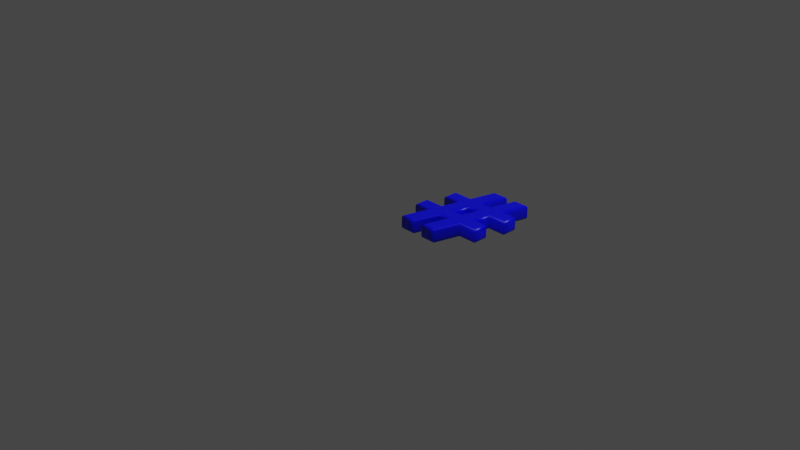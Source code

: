 # Source: 35.blend  (saved by Blender 2.83.19; exported with 4.5.12 LTS)
import bpy
from mathutils import Matrix  # noqa: F401  (used for matrix-valued properties, if any)

bpy.ops.wm.read_factory_settings(use_empty=True)
scene = bpy.context.scene
scene.name = 'Scene'

# ---- collections
col_collection = bpy.data.collections.new('Collection'); scene.collection.children.link(col_collection)

# ---- materials (node trees are filled in below, after node groups)
mat_material = bpy.data.materials.new('Material')
mat_material.alpha_threshold = 0.0
mat_material.use_transparent_shadow = False
mat_material.line_color = (0.0, 0.0, 0.0, 1.0)

# ---- material node trees
mat_material.use_nodes = True; mat_material.node_tree.nodes.clear()
_N = mat_material.node_tree.nodes; _L = mat_material.node_tree.links
n0 = _N.new('ShaderNodeOutputMaterial'); n0.name = 'Material Output'; n0.location = (300, 300)
n1 = _N.new('ShaderNodeBsdfPrincipled'); n1.name = 'Principled BSDF'; n1.location = (10, 300)
n1.distribution = 'GGX'
n1.subsurface_method = 'BURLEY'
n1.inputs[0].default_value = (0.0, 0.0, 1.0, 1.0)
n1.inputs[2].default_value = 0.4
n1.inputs[3].default_value = 1.45
n1.inputs[27].default_value = (0.0, 0.0, 0.0, 1.0)
n1.inputs[28].default_value = 1.0
_L.new(n1.outputs[0], n0.inputs[0])
n0.is_active_output = True

# ---- world
world_world = bpy.data.worlds.new('World'); scene.world = world_world
world_world.use_nodes = True; world_world.node_tree.nodes.clear()
_N = world_world.node_tree.nodes; _L = world_world.node_tree.links
n0 = _N.new('ShaderNodeOutputWorld'); n0.name = 'World Output'; n0.location = (300, 300)
n1 = _N.new('ShaderNodeBackground'); n1.name = 'Background'; n1.location = (10, 300)
n1.inputs[0].default_value = (0.05088, 0.05088, 0.05088, 1.0)
_L.new(n1.outputs[0], n0.inputs[0])
n0.is_active_output = True
world_world.color = (0.05088, 0.05088, 0.05088)
world_world.use_sun_shadow = False
world_world.sun_shadow_jitter_overblur = 0.0

# ---- cameras
cam_camera = bpy.data.cameras.new('Camera')
cam_camera.clip_end = 100.0
cam_camera.ortho_scale = 7.314

# ---- lights
light_light = bpy.data.lights.new('Light', 'POINT')
light_light.transmission_factor = 0.0
light_light.energy = 1000.0
light_light.shadow_soft_size = 0.1
light_light.shadow_maximum_resolution = 0.006
light_light.use_absolute_resolution = True

# ---- meshes
me_35 = bpy.data.meshes.new('35')
me_35.from_pydata([(0.3648, 1.023, 0.08), (0.4762, 1.023, 0.08), (0.4038, 0.7344, 0.08), (0.5743, 0.7344, 0.08), (0.6474, 1.023, 0.08), (0.7588, 1.023, 0.08), (0.6857, 0.7344, 0.08), (0.8556, 0.7344, 0.08), (0.8556, 0.6272, 0.08), (0.6599, 0.6272, 0.08), (0.6015, 0.3947, 0.08), (0.7755, 0.3947, 0.08), (0.7755, 0.2882, 0.08), (0.5743, 0.2882, 0.08), (0.5019, 1.311e-09, 0.08), (0.3905, 1.311e-09, 0.08), (0.4636, 0.2882, 0.08), (0.2924, 0.2882, 0.08), (0.2193, 1.311e-09, 0.08), (0.1086, 1.311e-09, 0.08), (0.181, 0.2882, 0.08), (0.001392, 0.2882, 0.08), (0.001392, 0.3947, 0.08), (0.2081, 0.3947, 0.08), (0.2666, 0.6272, 0.08), (0.08145, 0.6272, 0.08), (0.08145, 0.7344, 0.08), (0.2924, 0.7344, 0.08), (0.4908, 0.3947, 0.08), (0.5486, 0.6272, 0.08), (0.378, 0.6272, 0.08), (0.3195, 0.3947, 0.08), (0.3648, 1.023, -0.08), (0.4762, 1.023, -0.08), (0.4038, 0.7344, -0.08), (0.5743, 0.7344, -0.08), (0.6474, 1.023, -0.08), (0.7588, 1.023, -0.08), (0.6857, 0.7344, -0.08), (0.8556, 0.7344, -0.08), (0.8556, 0.6272, -0.08), (0.6599, 0.6272, -0.08), (0.6015, 0.3947, -0.08), (0.7755, 0.3947, -0.08), (0.7755, 0.2882, -0.08), (0.5743, 0.2882, -0.08), (0.5019, -3.577e-10, -0.08), (0.3905, -3.577e-10, -0.08), (0.4636, 0.2882, -0.08), (0.2924, 0.2882, -0.08), (0.2193, -3.577e-10, -0.08), (0.1086, -3.577e-10, -0.08), (0.181, 0.2882, -0.08), (0.001392, 0.2882, -0.08), (0.001392, 0.3947, -0.08), (0.2081, 0.3947, -0.08), (0.2666, 0.6272, -0.08), (0.08145, 0.6272, -0.08), (0.08145, 0.7344, -0.08), (0.2924, 0.7344, -0.08), (0.4908, 0.3947, -0.08), (0.5486, 0.6272, -0.08), (0.378, 0.6272, -0.08), (0.3195, 0.3947, -0.08), (0.3648, 1.023, -0.08), (0.3558, 1.035, -0.07772), (0.3482, 1.045, -0.07121), (0.3431, 1.051, -0.06148), (0.3414, 1.053, -0.05), (0.3414, 1.053, 0.05), (0.3431, 1.051, 0.06148), (0.3482, 1.045, 0.07121), (0.3558, 1.035, 0.07772), (0.3648, 1.023, 0.08), (0.4762, 1.023, -0.08), (0.4909, 1.035, -0.07772), (0.5033, 1.045, -0.07121), (0.5117, 1.051, -0.06148), (0.5146, 1.053, -0.05), (0.5146, 1.053, 0.05), (0.5117, 1.051, 0.06148), (0.5033, 1.045, 0.07121), (0.4909, 1.035, 0.07772), (0.4762, 1.023, 0.08), (0.4038, 0.7344, -0.08), (0.4185, 0.7459, -0.07772), (0.4309, 0.7556, -0.07121), (0.4393, 0.7621, -0.06148), (0.4422, 0.7644, -0.05), (0.4422, 0.7644, 0.05), (0.4393, 0.7621, 0.06148), (0.4309, 0.7556, 0.07121), (0.4185, 0.7459, 0.07772), (0.4038, 0.7344, 0.08), (0.5743, 0.7344, -0.08), (0.5654, 0.7459, -0.07772), (0.5578, 0.7556, -0.07121), (0.5527, 0.7621, -0.06148), (0.551, 0.7644, -0.05), (0.551, 0.7644, 0.05), (0.5527, 0.7621, 0.06148), (0.5578, 0.7556, 0.07121), (0.5654, 0.7459, 0.07772), (0.5743, 0.7344, 0.08), (0.6474, 1.023, -0.08), (0.6385, 1.035, -0.07772), (0.6309, 1.045, -0.07121), (0.6258, 1.051, -0.06148), (0.6241, 1.053, -0.05), (0.6241, 1.053, 0.05), (0.6258, 1.051, 0.06148), (0.6309, 1.045, 0.07121), (0.6385, 1.035, 0.07772), (0.6474, 1.023, 0.08), (0.7588, 1.023, -0.08), (0.7735, 1.035, -0.07772), (0.786, 1.045, -0.07121), (0.7944, 1.051, -0.06148), (0.7973, 1.053, -0.05), (0.7973, 1.053, 0.05), (0.7944, 1.051, 0.06148), (0.786, 1.045, 0.07121), (0.7735, 1.035, 0.07772), (0.7588, 1.023, 0.08), (0.6857, 0.7344, -0.08), (0.7004, 0.7459, -0.07772), (0.7129, 0.7556, -0.07121), (0.7213, 0.7621, -0.06148), (0.7242, 0.7644, -0.05), (0.7242, 0.7644, 0.05), (0.7213, 0.7621, 0.06148), (0.7129, 0.7556, 0.07121), (0.7004, 0.7459, 0.07772), (0.6857, 0.7344, 0.08), (0.8556, 0.7344, -0.08), (0.867, 0.7459, -0.07772), (0.8768, 0.7556, -0.07121), (0.8833, 0.7621, -0.06148), (0.8856, 0.7644, -0.05), (0.8856, 0.7644, 0.05), (0.8833, 0.7621, 0.06148), (0.8768, 0.7556, 0.07121), (0.867, 0.7459, 0.07772), (0.8556, 0.7344, 0.08), (0.8556, 0.6272, -0.08), (0.867, 0.6157, -0.07772), (0.8768, 0.606, -0.07121), (0.8833, 0.5995, -0.06148), (0.8856, 0.5972, -0.05), (0.8856, 0.5972, 0.05), (0.8833, 0.5995, 0.06148), (0.8768, 0.606, 0.07121), (0.867, 0.6157, 0.07772), (0.8556, 0.6272, 0.08), (0.6599, 0.6272, -0.08), (0.6689, 0.6157, -0.07772), (0.6765, 0.606, -0.07121), (0.6815, 0.5995, -0.06148), (0.6833, 0.5972, -0.05), (0.6833, 0.5972, 0.05), (0.6815, 0.5995, 0.06148), (0.6765, 0.606, 0.07121), (0.6689, 0.6157, 0.07772), (0.6599, 0.6272, 0.08), (0.6015, 0.3947, -0.08), (0.6162, 0.4062, -0.07772), (0.6287, 0.4159, -0.07121), (0.637, 0.4224, -0.06148), (0.6399, 0.4247, -0.05), (0.6399, 0.4247, 0.05), (0.637, 0.4224, 0.06148), (0.6287, 0.4159, 0.07121), (0.6162, 0.4062, 0.07772), (0.6015, 0.3947, 0.08), (0.7755, 0.3947, -0.08), (0.787, 0.4062, -0.07772), (0.7967, 0.4159, -0.07121), (0.8032, 0.4224, -0.06148), (0.8055, 0.4247, -0.05), (0.8055, 0.4247, 0.05), (0.8032, 0.4224, 0.06148), (0.7967, 0.4159, 0.07121), (0.787, 0.4062, 0.07772), (0.7755, 0.3947, 0.08), (0.7755, 0.2882, -0.08), (0.787, 0.2767, -0.07772), (0.7967, 0.267, -0.07121), (0.8032, 0.2605, -0.06148), (0.8055, 0.2582, -0.05), (0.8055, 0.2582, 0.05), (0.8032, 0.2605, 0.06148), (0.7967, 0.267, 0.07121), (0.787, 0.2767, 0.07772), (0.7755, 0.2882, 0.08), (0.5743, 0.2882, -0.08), (0.5833, 0.2767, -0.07772), (0.5909, 0.267, -0.07121), (0.5959, 0.2605, -0.06148), (0.5977, 0.2582, -0.05), (0.5977, 0.2582, 0.05), (0.5959, 0.2605, 0.06148), (0.5909, 0.267, 0.07121), (0.5833, 0.2767, 0.07772), (0.5743, 0.2882, 0.08), (0.5019, -3.577e-10, -0.08), (0.5109, -0.01148, -0.07772), (0.5185, -0.02121, -0.07121), (0.5235, -0.02772, -0.06148), (0.5253, -0.03, -0.05), (0.5253, -0.03, 0.05), (0.5235, -0.02772, 0.06148), (0.5185, -0.02121, 0.07121), (0.5109, -0.01148, 0.07772), (0.5019, 1.311e-09, 0.08), (0.3905, -3.577e-10, -0.08), (0.3758, -0.01148, -0.07772), (0.3633, -0.02121, -0.07121), (0.3549, -0.02772, -0.06148), (0.352, -0.03, -0.05), (0.352, -0.03, 0.05), (0.3549, -0.02772, 0.06148), (0.3633, -0.02121, 0.07121), (0.3758, -0.01148, 0.07772), (0.3905, 1.311e-09, 0.08), (0.4636, 0.2882, -0.08), (0.4489, 0.2767, -0.07772), (0.4364, 0.267, -0.07121), (0.428, 0.2605, -0.06148), (0.4251, 0.2582, -0.05), (0.4251, 0.2582, 0.05), (0.428, 0.2605, 0.06148), (0.4364, 0.267, 0.07121), (0.4489, 0.2767, 0.07772), (0.4636, 0.2882, 0.08), (0.2924, 0.2882, -0.08), (0.3013, 0.2767, -0.07772), (0.3089, 0.267, -0.07121), (0.3139, 0.2605, -0.06148), (0.3157, 0.2582, -0.05), (0.3157, 0.2582, 0.05), (0.3139, 0.2605, 0.06148), (0.3089, 0.267, 0.07121), (0.3013, 0.2767, 0.07772), (0.2924, 0.2882, 0.08), (0.2193, -3.577e-10, -0.08), (0.2282, -0.01148, -0.07772), (0.2358, -0.02121, -0.07121), (0.2408, -0.02772, -0.06148), (0.2426, -0.03, -0.05), (0.2426, -0.03, 0.05), (0.2408, -0.02772, 0.06148), (0.2358, -0.02121, 0.07121), (0.2282, -0.01148, 0.07772), (0.2193, 1.311e-09, 0.08), (0.1086, -3.577e-10, -0.08), (0.09388, -0.01148, -0.07772), (0.0814, -0.02121, -0.07121), (0.07306, -0.02772, -0.06148), (0.07013, -0.03, -0.05), (0.07013, -0.03, 0.05), (0.07306, -0.02772, 0.06148), (0.0814, -0.02121, 0.07121), (0.09388, -0.01148, 0.07772), (0.1086, 1.311e-09, 0.08), (0.181, 0.2882, -0.08), (0.1663, 0.2767, -0.07772), (0.1538, 0.267, -0.07121), (0.1455, 0.2605, -0.06148), (0.1425, 0.2582, -0.05), (0.1425, 0.2582, 0.05), (0.1455, 0.2605, 0.06148), (0.1538, 0.267, 0.07121), (0.1663, 0.2767, 0.07772), (0.181, 0.2882, 0.08), (0.001392, 0.2882, -0.08), (-0.01009, 0.2767, -0.07772), (-0.01982, 0.267, -0.07121), (-0.02632, 0.2605, -0.06148), (-0.02861, 0.2582, -0.05), (-0.02861, 0.2582, 0.05), (-0.02632, 0.2605, 0.06148), (-0.01982, 0.267, 0.07121), (-0.01009, 0.2767, 0.07772), (0.001392, 0.2882, 0.08), (0.001392, 0.3947, -0.08), (-0.01009, 0.4062, -0.07772), (-0.01982, 0.4159, -0.07121), (-0.02632, 0.4224, -0.06148), (-0.02861, 0.4247, -0.05), (-0.02861, 0.4247, 0.05), (-0.02632, 0.4224, 0.06148), (-0.01982, 0.4159, 0.07121), (-0.01009, 0.4062, 0.07772), (0.001392, 0.3947, 0.08), (0.2081, 0.3947, -0.08), (0.1992, 0.4062, -0.07772), (0.1916, 0.4159, -0.07121), (0.1865, 0.4224, -0.06148), (0.1848, 0.4247, -0.05), (0.1848, 0.4247, 0.05), (0.1865, 0.4224, 0.06148), (0.1916, 0.4159, 0.07121), (0.1992, 0.4062, 0.07772), (0.2081, 0.3947, 0.08), (0.2666, 0.6272, -0.08), (0.2519, 0.6157, -0.07772), (0.2394, 0.606, -0.07121), (0.2311, 0.5995, -0.06148), (0.2281, 0.5972, -0.05), (0.2281, 0.5972, 0.05), (0.2311, 0.5995, 0.06148), (0.2394, 0.606, 0.07121), (0.2519, 0.6157, 0.07772), (0.2666, 0.6272, 0.08), (0.08145, 0.6272, -0.08), (0.06997, 0.6157, -0.07772), (0.06023, 0.606, -0.07121), (0.05373, 0.5995, -0.06148), (0.05145, 0.5972, -0.05), (0.05145, 0.5972, 0.05), (0.05373, 0.5995, 0.06148), (0.06023, 0.606, 0.07121), (0.06997, 0.6157, 0.07772), (0.08145, 0.6272, 0.08), (0.08145, 0.7344, -0.08), (0.06997, 0.7459, -0.07772), (0.06023, 0.7556, -0.07121), (0.05373, 0.7621, -0.06148), (0.05145, 0.7644, -0.05), (0.05145, 0.7644, 0.05), (0.05373, 0.7621, 0.06148), (0.06023, 0.7556, 0.07121), (0.06997, 0.7459, 0.07772), (0.08145, 0.7344, 0.08), (0.2924, 0.7344, -0.08), (0.2834, 0.7459, -0.07772), (0.2758, 0.7556, -0.07121), (0.2707, 0.7621, -0.06148), (0.269, 0.7644, -0.05), (0.269, 0.7644, 0.05), (0.2707, 0.7621, 0.06148), (0.2758, 0.7556, 0.07121), (0.2834, 0.7459, 0.07772), (0.2924, 0.7344, 0.08), (0.4908, 0.3947, -0.08), (0.4818, 0.4062, -0.07772), (0.4742, 0.4159, -0.07121), (0.4691, 0.4224, -0.06148), (0.4673, 0.4247, -0.05), (0.4673, 0.4247, 0.05), (0.4691, 0.4224, 0.06148), (0.4742, 0.4159, 0.07121), (0.4818, 0.4062, 0.07772), (0.4908, 0.3947, 0.08), (0.5486, 0.6272, -0.08), (0.5339, 0.6157, -0.07772), (0.5214, 0.606, -0.07121), (0.5131, 0.5995, -0.06148), (0.5102, 0.5972, -0.05), (0.5102, 0.5972, 0.05), (0.5131, 0.5995, 0.06148), (0.5214, 0.606, 0.07121), (0.5339, 0.6157, 0.07772), (0.5486, 0.6272, 0.08), (0.378, 0.6272, -0.08), (0.387, 0.6157, -0.07772), (0.3945, 0.606, -0.07121), (0.3996, 0.5995, -0.06148), (0.4014, 0.5972, -0.05), (0.4014, 0.5972, 0.05), (0.3996, 0.5995, 0.06148), (0.3945, 0.606, 0.07121), (0.387, 0.6157, 0.07772), (0.378, 0.6272, 0.08), (0.3195, 0.3947, -0.08), (0.3343, 0.4062, -0.07772), (0.3467, 0.4159, -0.07121), (0.3551, 0.4224, -0.06148), (0.358, 0.4247, -0.05), (0.358, 0.4247, 0.05), (0.3551, 0.4224, 0.06148), (0.3467, 0.4159, 0.07121), (0.3343, 0.4062, 0.07772), (0.3195, 0.3947, 0.08)], [], [(27, 1, 0), (27, 2, 1), (3, 5, 4), (3, 6, 5), (25, 27, 26), (25, 2, 27), (25, 3, 2), (25, 6, 3), (25, 7, 6), (25, 8, 7), (24, 8, 25), (23, 30, 24), (30, 8, 24), (23, 31, 30), (29, 8, 30), (28, 9, 29), (9, 8, 29), (28, 10, 9), (21, 23, 22), (21, 31, 23), (21, 28, 31), (21, 10, 28), (21, 11, 10), (21, 12, 11), (20, 12, 21), (19, 17, 20), (17, 12, 20), (19, 18, 17), (16, 12, 17), (15, 13, 16), (13, 12, 16), (15, 14, 13), (33, 59, 32), (34, 59, 33), (37, 35, 36), (38, 35, 37), (59, 57, 58), (34, 57, 59), (35, 57, 34), (38, 57, 35), (39, 57, 38), (40, 57, 39), (40, 56, 57), (62, 55, 56), (40, 62, 56), (63, 55, 62), (40, 61, 62), (41, 60, 61), (40, 41, 61), (42, 60, 41), (55, 53, 54), (63, 53, 55), (60, 53, 63), (42, 53, 60), (43, 53, 42), (44, 53, 43), (44, 52, 53), (49, 51, 52), (44, 49, 52), (50, 51, 49), (44, 48, 49), (45, 47, 48), (44, 45, 48), (46, 47, 45), (65, 75, 74, 64), (66, 76, 75, 65), (67, 77, 76, 66), (68, 78, 77, 67), (69, 79, 78, 68), (70, 80, 79, 69), (71, 81, 80, 70), (72, 82, 81, 71), (73, 83, 82, 72), (75, 85, 84, 74), (76, 86, 85, 75), (77, 87, 86, 76), (78, 88, 87, 77), (79, 89, 88, 78), (80, 90, 89, 79), (81, 91, 90, 80), (82, 92, 91, 81), (83, 93, 92, 82), (85, 95, 94, 84), (86, 96, 95, 85), (87, 97, 96, 86), (88, 98, 97, 87), (89, 99, 98, 88), (90, 100, 99, 89), (91, 101, 100, 90), (92, 102, 101, 91), (93, 103, 102, 92), (95, 105, 104, 94), (96, 106, 105, 95), (97, 107, 106, 96), (98, 108, 107, 97), (99, 109, 108, 98), (100, 110, 109, 99), (101, 111, 110, 100), (102, 112, 111, 101), (103, 113, 112, 102), (105, 115, 114, 104), (106, 116, 115, 105), (107, 117, 116, 106), (108, 118, 117, 107), (109, 119, 118, 108), (110, 120, 119, 109), (111, 121, 120, 110), (112, 122, 121, 111), (113, 123, 122, 112), (115, 125, 124, 114), (116, 126, 125, 115), (117, 127, 126, 116), (118, 128, 127, 117), (119, 129, 128, 118), (120, 130, 129, 119), (121, 131, 130, 120), (122, 132, 131, 121), (123, 133, 132, 122), (125, 135, 134, 124), (126, 136, 135, 125), (127, 137, 136, 126), (128, 138, 137, 127), (129, 139, 138, 128), (130, 140, 139, 129), (131, 141, 140, 130), (132, 142, 141, 131), (133, 143, 142, 132), (135, 145, 144, 134), (136, 146, 145, 135), (137, 147, 146, 136), (138, 148, 147, 137), (139, 149, 148, 138), (140, 150, 149, 139), (141, 151, 150, 140), (142, 152, 151, 141), (143, 153, 152, 142), (145, 155, 154, 144), (146, 156, 155, 145), (147, 157, 156, 146), (148, 158, 157, 147), (149, 159, 158, 148), (150, 160, 159, 149), (151, 161, 160, 150), (152, 162, 161, 151), (153, 163, 162, 152), (155, 165, 164, 154), (156, 166, 165, 155), (157, 167, 166, 156), (158, 168, 167, 157), (159, 169, 168, 158), (160, 170, 169, 159), (161, 171, 170, 160), (162, 172, 171, 161), (163, 173, 172, 162), (165, 175, 174, 164), (166, 176, 175, 165), (167, 177, 176, 166), (168, 178, 177, 167), (169, 179, 178, 168), (170, 180, 179, 169), (171, 181, 180, 170), (172, 182, 181, 171), (173, 183, 182, 172), (175, 185, 184, 174), (176, 186, 185, 175), (177, 187, 186, 176), (178, 188, 187, 177), (179, 189, 188, 178), (180, 190, 189, 179), (181, 191, 190, 180), (182, 192, 191, 181), (183, 193, 192, 182), (185, 195, 194, 184), (186, 196, 195, 185), (187, 197, 196, 186), (188, 198, 197, 187), (189, 199, 198, 188), (190, 200, 199, 189), (191, 201, 200, 190), (192, 202, 201, 191), (193, 203, 202, 192), (195, 205, 204, 194), (196, 206, 205, 195), (197, 207, 206, 196), (198, 208, 207, 197), (199, 209, 208, 198), (200, 210, 209, 199), (201, 211, 210, 200), (202, 212, 211, 201), (203, 213, 212, 202), (205, 215, 214, 204), (206, 216, 215, 205), (207, 217, 216, 206), (208, 218, 217, 207), (209, 219, 218, 208), (210, 220, 219, 209), (211, 221, 220, 210), (212, 222, 221, 211), (213, 223, 222, 212), (215, 225, 224, 214), (216, 226, 225, 215), (217, 227, 226, 216), (218, 228, 227, 217), (219, 229, 228, 218), (220, 230, 229, 219), (221, 231, 230, 220), (222, 232, 231, 221), (223, 233, 232, 222), (225, 235, 234, 224), (226, 236, 235, 225), (227, 237, 236, 226), (228, 238, 237, 227), (229, 239, 238, 228), (230, 240, 239, 229), (231, 241, 240, 230), (232, 242, 241, 231), (233, 243, 242, 232), (235, 245, 244, 234), (236, 246, 245, 235), (237, 247, 246, 236), (238, 248, 247, 237), (239, 249, 248, 238), (240, 250, 249, 239), (241, 251, 250, 240), (242, 252, 251, 241), (243, 253, 252, 242), (245, 255, 254, 244), (246, 256, 255, 245), (247, 257, 256, 246), (248, 258, 257, 247), (249, 259, 258, 248), (250, 260, 259, 249), (251, 261, 260, 250), (252, 262, 261, 251), (253, 263, 262, 252), (255, 265, 264, 254), (256, 266, 265, 255), (257, 267, 266, 256), (258, 268, 267, 257), (259, 269, 268, 258), (260, 270, 269, 259), (261, 271, 270, 260), (262, 272, 271, 261), (263, 273, 272, 262), (265, 275, 274, 264), (266, 276, 275, 265), (267, 277, 276, 266), (268, 278, 277, 267), (269, 279, 278, 268), (270, 280, 279, 269), (271, 281, 280, 270), (272, 282, 281, 271), (273, 283, 282, 272), (275, 285, 284, 274), (276, 286, 285, 275), (277, 287, 286, 276), (278, 288, 287, 277), (279, 289, 288, 278), (280, 290, 289, 279), (281, 291, 290, 280), (282, 292, 291, 281), (283, 293, 292, 282), (285, 295, 294, 284), (286, 296, 295, 285), (287, 297, 296, 286), (288, 298, 297, 287), (289, 299, 298, 288), (290, 300, 299, 289), (291, 301, 300, 290), (292, 302, 301, 291), (293, 303, 302, 292), (295, 305, 304, 294), (296, 306, 305, 295), (297, 307, 306, 296), (298, 308, 307, 297), (299, 309, 308, 298), (300, 310, 309, 299), (301, 311, 310, 300), (302, 312, 311, 301), (303, 313, 312, 302), (305, 315, 314, 304), (306, 316, 315, 305), (307, 317, 316, 306), (308, 318, 317, 307), (309, 319, 318, 308), (310, 320, 319, 309), (311, 321, 320, 310), (312, 322, 321, 311), (313, 323, 322, 312), (315, 325, 324, 314), (316, 326, 325, 315), (317, 327, 326, 316), (318, 328, 327, 317), (319, 329, 328, 318), (320, 330, 329, 319), (321, 331, 330, 320), (322, 332, 331, 321), (323, 333, 332, 322), (325, 335, 334, 324), (326, 336, 335, 325), (327, 337, 336, 326), (328, 338, 337, 327), (329, 339, 338, 328), (330, 340, 339, 329), (331, 341, 340, 330), (332, 342, 341, 331), (333, 343, 342, 332), (335, 65, 64, 334), (336, 66, 65, 335), (337, 67, 66, 336), (338, 68, 67, 337), (339, 69, 68, 338), (340, 70, 69, 339), (341, 71, 70, 340), (342, 72, 71, 341), (343, 73, 72, 342), (345, 355, 354, 344), (346, 356, 355, 345), (347, 357, 356, 346), (348, 358, 357, 347), (349, 359, 358, 348), (350, 360, 359, 349), (351, 361, 360, 350), (352, 362, 361, 351), (353, 363, 362, 352), (355, 365, 364, 354), (356, 366, 365, 355), (357, 367, 366, 356), (358, 368, 367, 357), (359, 369, 368, 358), (360, 370, 369, 359), (361, 371, 370, 360), (362, 372, 371, 361), (363, 373, 372, 362), (365, 375, 374, 364), (366, 376, 375, 365), (367, 377, 376, 366), (368, 378, 377, 367), (369, 379, 378, 368), (370, 380, 379, 369), (371, 381, 380, 370), (372, 382, 381, 371), (373, 383, 382, 372), (375, 345, 344, 374), (376, 346, 345, 375), (377, 347, 346, 376), (378, 348, 347, 377), (379, 349, 348, 378), (380, 350, 349, 379), (381, 351, 350, 380), (382, 352, 351, 381), (383, 353, 352, 382)])
me_35.polygons.foreach_set('use_smooth', [0, 0, 0, 0, 0, 0, 0, 0, 0, 0, 0, 0, 0, 0, 0, 0, 0, 0, 0, 0, 0, 0, 0, 0, 0, 0, 0, 0, 0, 0, 0, 0, 0, 0, 0, 0, 0, 0, 0, 0, 0, 0, 0, 0, 0, 0, 0, 0, 0, 0, 0, 0, 0, 0, 0, 0, 0, 0, 0, 0, 0, 0, 0, 0, 1, 1, 1, 1, 1, 1, 1, 1, 1, 1, 1, 1, 1, 1, 1, 1, 1, 1, 1, 1, 1, 1, 1, 1, 1, 1, 1, 1, 1, 1, 1, 1, 1, 1, 1, 1, 1, 1, 1, 1, 1, 1, 1, 1, 1, 1, 1, 1, 1, 1, 1, 1, 1, 1, 1, 1, 1, 1, 1, 1, 1, 1, 1, 1, 1, 1, 1, 1, 1, 1, 1, 1, 1, 1, 1, 1, 1, 1, 1, 1, 1, 1, 1, 1, 1, 1, 1, 1, 1, 1, 1, 1, 1, 1, 1, 1, 1, 1, 1, 1, 1, 1, 1, 1, 1, 1, 1, 1, 1, 1, 1, 1, 1, 1, 1, 1, 1, 1, 1, 1, 1, 1, 1, 1, 1, 1, 1, 1, 1, 1, 1, 1, 1, 1, 1, 1, 1, 1, 1, 1, 1, 1, 1, 1, 1, 1, 1, 1, 1, 1, 1, 1, 1, 1, 1, 1, 1, 1, 1, 1, 1, 1, 1, 1, 1, 1, 1, 1, 1, 1, 1, 1, 1, 1, 1, 1, 1, 1, 1, 1, 1, 1, 1, 1, 1, 1, 1, 1, 1, 1, 1, 1, 1, 1, 1, 1, 1, 1, 1, 1, 1, 1, 1, 1, 1, 1, 1, 1, 1, 1, 1, 1, 1, 1, 1, 1, 1, 1, 1, 1, 1, 1, 1, 1, 1, 1, 1, 1, 1, 1, 1, 1, 1, 1, 1, 1, 1, 1, 1, 1, 1, 1, 1, 1, 1, 1, 1, 1, 1, 1, 1, 1, 1, 1, 1, 1, 1, 1, 1, 1, 1, 1, 1, 1, 1, 1, 1, 1, 1, 1, 1, 1, 1, 1, 1, 1, 1, 1, 1, 1, 1, 1, 1, 1, 1, 1, 1, 1])
_uv = me_35.uv_layers.new(name='UVMap')
_uv.uv.foreach_set('vector', [0.6412, 0.8932, 0.7542, 0.9848, 0.7093, 0.9998, 0.6412, 0.8932, 0.686, 0.8782, 0.7542, 0.9848, 0.7548, 0.8552, 0.8681, 0.9467, 0.8232, 0.9617, 0.7548, 0.8552, 0.7996, 0.8402, 0.8681, 0.9467, 0.5417, 0.8785, 0.6412, 0.8932, 0.5562, 0.9217, 0.5417, 0.8785, 0.686, 0.8782, 0.6412, 0.8932, 0.5417, 0.8785, 0.7548, 0.8552, 0.686, 0.8782, 0.5417, 0.8785, 0.7996, 0.8402, 0.7548, 0.8552, 0.5417, 0.8785, 0.8681, 0.8172, 0.7996, 0.8402, 0.5417, 0.8785, 0.8536, 0.774, 0.8681, 0.8172, 0.6967, 0.8235, 0.8536, 0.774, 0.5417, 0.8785, 0.6518, 0.7431, 0.744, 0.8075, 0.6967, 0.8235, 0.744, 0.8075, 0.8536, 0.774, 0.6967, 0.8235, 0.6518, 0.7431, 0.695, 0.7329, 0.744, 0.8075, 0.7971, 0.7903, 0.8536, 0.774, 0.744, 0.8075, 0.7555, 0.7181, 0.8272, 0.7811, 0.7971, 0.7903, 0.8272, 0.7811, 0.8536, 0.774, 0.7971, 0.7903, 0.7555, 0.7181, 0.7922, 0.7092, 0.8272, 0.7811, 0.5667, 0.722, 0.6518, 0.7431, 0.5759, 0.761, 0.5667, 0.722, 0.695, 0.7329, 0.6518, 0.7431, 0.5667, 0.722, 0.7555, 0.7181, 0.695, 0.7329, 0.5667, 0.722, 0.7922, 0.7092, 0.7555, 0.7181, 0.5667, 0.722, 0.855, 0.6943, 0.7922, 0.7092, 0.5667, 0.722, 0.8459, 0.6559, 0.855, 0.6943, 0.7057, 0.6865, 0.8459, 0.6559, 0.5667, 0.722, 0.6176, 0.5166, 0.7756, 0.67, 0.7057, 0.6865, 0.7756, 0.67, 0.8459, 0.6559, 0.7057, 0.6865, 0.6176, 0.5166, 0.687, 0.5002, 0.7756, 0.67, 0.8106, 0.6623, 0.8459, 0.6559, 0.7756, 0.67, 0.7898, 0.6188, 0.8282, 0.6588, 0.8106, 0.6623, 0.8282, 0.6588, 0.8459, 0.6559, 0.8106, 0.6623, 0.7898, 0.6188, 0.8075, 0.6153, 0.8282, 0.6588, 0.7542, 0.01519, 0.6412, 0.1068, 0.7093, 0.0001583, 0.686, 0.1218, 0.6412, 0.1068, 0.7542, 0.01519, 0.8681, 0.05332, 0.7548, 0.1448, 0.8232, 0.03829, 0.7996, 0.1598, 0.7548, 0.1448, 0.8681, 0.05332, 0.6412, 0.1068, 0.5417, 0.1215, 0.5562, 0.07832, 0.686, 0.1218, 0.5417, 0.1215, 0.6412, 0.1068, 0.7548, 0.1448, 0.5417, 0.1215, 0.686, 0.1218, 0.7996, 0.1598, 0.5417, 0.1215, 0.7548, 0.1448, 0.8681, 0.1828, 0.5417, 0.1215, 0.7996, 0.1598, 0.8536, 0.226, 0.5417, 0.1215, 0.8681, 0.1828, 0.8536, 0.226, 0.6967, 0.1765, 0.5417, 0.1215, 0.744, 0.1925, 0.6518, 0.2569, 0.6967, 0.1765, 0.8536, 0.226, 0.744, 0.1925, 0.6967, 0.1765, 0.695, 0.2671, 0.6518, 0.2569, 0.744, 0.1925, 0.8536, 0.226, 0.7971, 0.2097, 0.744, 0.1925, 0.8272, 0.2189, 0.7555, 0.2819, 0.7971, 0.2097, 0.8536, 0.226, 0.8272, 0.2189, 0.7971, 0.2097, 0.7922, 0.2908, 0.7555, 0.2819, 0.8272, 0.2189, 0.6518, 0.2569, 0.5667, 0.278, 0.5759, 0.239, 0.695, 0.2671, 0.5667, 0.278, 0.6518, 0.2569, 0.7555, 0.2819, 0.5667, 0.278, 0.695, 0.2671, 0.7922, 0.2908, 0.5667, 0.278, 0.7555, 0.2819, 0.855, 0.3057, 0.5667, 0.278, 0.7922, 0.2908, 0.8459, 0.3441, 0.5667, 0.278, 0.855, 0.3057, 0.8459, 0.3441, 0.7057, 0.3135, 0.5667, 0.278, 0.7756, 0.33, 0.6176, 0.4834, 0.7057, 0.3135, 0.8459, 0.3441, 0.7756, 0.33, 0.7057, 0.3135, 0.687, 0.4998, 0.6176, 0.4834, 0.7756, 0.33, 0.8459, 0.3441, 0.8106, 0.3377, 0.7756, 0.33, 0.8282, 0.3412, 0.7898, 0.3812, 0.8106, 0.3377, 0.8459, 0.3441, 0.8282, 0.3412, 0.8106, 0.3377, 0.8075, 0.3847, 0.7898, 0.3812, 0.8282, 0.3412, 0.06821, 0.1483, 0.07941, 0.1302, 0.08021, 0.133, 0.07063, 0.1485, 0.06589, 0.1481, 0.07859, 0.1277, 0.07941, 0.1302, 0.06821, 0.1483, 0.06358, 0.1479, 0.07774, 0.1253, 0.07859, 0.1277, 0.06589, 0.1481, 0.0611, 0.1475, 0.0769, 0.1228, 0.07774, 0.1253, 0.06358, 0.1479, 0.04719, 0.1386, 0.07342, 0.1189, 0.0769, 0.1228, 0.0611, 0.1475, 0.04497, 0.1369, 0.07187, 0.117, 0.07342, 0.1189, 0.04719, 0.1386, 0.04275, 0.1352, 0.07012, 0.1149, 0.07187, 0.117, 0.04497, 0.1369, 0.0404, 0.1332, 0.068, 0.1126, 0.07012, 0.1149, 0.04275, 0.1352, 0.0378, 0.1309, 0.06529, 0.1096, 0.068, 0.1126, 0.0404, 0.1332, 0.07941, 0.1302, 0.1866, 0.1696, 0.1875, 0.1765, 0.08021, 0.133, 0.07859, 0.1277, 0.1855, 0.1625, 0.1866, 0.1696, 0.07941, 0.1302, 0.07774, 0.1253, 0.1842, 0.1554, 0.1855, 0.1625, 0.07859, 0.1277, 0.0769, 0.1228, 0.1827, 0.1485, 0.1842, 0.1554, 0.07774, 0.1253, 0.07342, 0.1189, 0.1558, 0.04165, 0.1827, 0.1485, 0.0769, 0.1228, 0.07187, 0.117, 0.1527, 0.03601, 0.1558, 0.04165, 0.07342, 0.1189, 0.07012, 0.1149, 0.1497, 0.03042, 0.1527, 0.03601, 0.07187, 0.117, 0.068, 0.1126, 0.1467, 0.02511, 0.1497, 0.03042, 0.07012, 0.1149, 0.06529, 0.1096, 0.1441, 0.02031, 0.1467, 0.02511, 0.068, 0.1126, 0.1866, 0.1696, 0.2534, 0.1232, 0.2576, 0.1268, 0.1875, 0.1765, 0.1855, 0.1625, 0.2492, 0.1195, 0.2534, 0.1232, 0.1866, 0.1696, 0.1842, 0.1554, 0.2451, 0.1156, 0.2492, 0.1195, 0.1855, 0.1625, 0.1827, 0.1485, 0.2411, 0.1113, 0.2451, 0.1156, 0.1842, 0.1554, 0.1558, 0.04165, 0.2115, 0.0272, 0.2411, 0.1113, 0.1827, 0.1485, 0.1527, 0.03601, 0.2105, 0.02255, 0.2115, 0.0272, 0.1558, 0.04165, 0.1497, 0.03042, 0.2098, 0.01807, 0.2105, 0.02255, 0.1527, 0.03601, 0.1467, 0.02511, 0.2093, 0.01375, 0.2098, 0.01807, 0.1497, 0.03042, 0.1441, 0.02031, 0.2089, 0.009682, 0.2093, 0.01375, 0.1467, 0.02511, 0.2534, 0.1232, 0.303, 0.03221, 0.3044, 0.03392, 0.2576, 0.1268, 0.2492, 0.1195, 0.3018, 0.03052, 0.303, 0.03221, 0.2534, 0.1232, 0.2451, 0.1156, 0.3006, 0.02877, 0.3018, 0.03052, 0.2492, 0.1195, 0.2411, 0.1113, 0.2993, 0.02683, 0.3006, 0.02877, 0.2451, 0.1156, 0.2115, 0.0272, 0.2987, 0.01102, 0.2993, 0.02683, 0.2411, 0.1113, 0.2105, 0.02255, 0.2989, 0.008538, 0.2987, 0.01102, 0.2115, 0.0272, 0.2098, 0.01807, 0.2992, 0.006015, 0.2989, 0.008538, 0.2105, 0.02255, 0.2093, 0.01375, 0.2996, 0.003267, 0.2992, 0.006015, 0.2098, 0.01807, 0.2089, 0.009682, 0.3002, 0.0001583, 0.2996, 0.003267, 0.2093, 0.01375, 0.303, 0.03221, 0.3209, 0.03015, 0.3196, 0.03212, 0.3044, 0.03392, 0.3018, 0.03052, 0.3221, 0.02831, 0.3209, 0.03015, 0.303, 0.03221, 0.3006, 0.02877, 0.3232, 0.02652, 0.3221, 0.02831, 0.3018, 0.03052, 0.2993, 0.02683, 0.3243, 0.02473, 0.3232, 0.02652, 0.3006, 0.02877, 0.2987, 0.01102, 0.3253, 0.02088, 0.3243, 0.02473, 0.2993, 0.02683, 0.2989, 0.008538, 0.3259, 0.01896, 0.3253, 0.02088, 0.2987, 0.01102, 0.2992, 0.006015, 0.3267, 0.01683, 0.3259, 0.01896, 0.2989, 0.008538, 0.2996, 0.003267, 0.3275, 0.01432, 0.3267, 0.01683, 0.2992, 0.006015, 0.3002, 0.0001583, 0.3285, 0.01117, 0.3275, 0.01432, 0.2996, 0.003267, 0.3209, 0.03015, 0.3482, 0.1037, 0.3456, 0.1083, 0.3196, 0.03212, 0.3221, 0.02831, 0.3508, 0.09919, 0.3482, 0.1037, 0.3209, 0.03015, 0.3232, 0.02652, 0.3533, 0.09477, 0.3508, 0.09919, 0.3221, 0.02831, 0.3243, 0.02473, 0.3558, 0.09056, 0.3533, 0.09477, 0.3232, 0.02652, 0.3253, 0.02088, 0.3988, 0.04363, 0.3558, 0.09056, 0.3243, 0.02473, 0.3259, 0.01896, 0.4023, 0.04043, 0.3988, 0.04363, 0.3253, 0.02088, 0.3267, 0.01683, 0.406, 0.03722, 0.4023, 0.04043, 0.3259, 0.01896, 0.3275, 0.01432, 0.4096, 0.03407, 0.406, 0.03722, 0.3267, 0.01683, 0.3285, 0.01117, 0.413, 0.03115, 0.4096, 0.03407, 0.3275, 0.01432, 0.3482, 0.1037, 0.3956, 0.09838, 0.3946, 0.1008, 0.3456, 0.1083, 0.3508, 0.09919, 0.3966, 0.09621, 0.3956, 0.09838, 0.3482, 0.1037, 0.3533, 0.09477, 0.3977, 0.09418, 0.3966, 0.09621, 0.3508, 0.09919, 0.3558, 0.09056, 0.3988, 0.09219, 0.3977, 0.09418, 0.3533, 0.09477, 0.3988, 0.04363, 0.408, 0.08393, 0.3988, 0.09219, 0.3558, 0.09056, 0.4023, 0.04043, 0.4101, 0.08301, 0.408, 0.08393, 0.3988, 0.04363, 0.406, 0.03722, 0.4123, 0.08217, 0.4101, 0.08301, 0.4023, 0.04043, 0.4096, 0.03407, 0.4148, 0.08136, 0.4123, 0.08217, 0.406, 0.03722, 0.413, 0.03115, 0.4177, 0.08054, 0.4148, 0.08136, 0.4096, 0.03407, 0.3956, 0.09838, 0.4075, 0.1156, 0.4049, 0.1156, 0.3946, 0.1008, 0.3966, 0.09621, 0.41, 0.1155, 0.4075, 0.1156, 0.3956, 0.09838, 0.3977, 0.09418, 0.4124, 0.1153, 0.41, 0.1155, 0.3966, 0.09621, 0.3988, 0.09219, 0.4149, 0.1151, 0.4124, 0.1153, 0.3977, 0.09418, 0.408, 0.08393, 0.4235, 0.1104, 0.4149, 0.1151, 0.3988, 0.09219, 0.4101, 0.08301, 0.4255, 0.1089, 0.4235, 0.1104, 0.408, 0.08393, 0.4123, 0.08217, 0.4276, 0.1073, 0.4255, 0.1089, 0.4101, 0.08301, 0.4148, 0.08136, 0.4298, 0.1055, 0.4276, 0.1073, 0.4123, 0.08217, 0.4177, 0.08054, 0.4324, 0.1033, 0.4298, 0.1055, 0.4148, 0.08136, 0.4075, 0.1156, 0.3739, 0.1799, 0.3676, 0.1793, 0.4049, 0.1156, 0.41, 0.1155, 0.3801, 0.1803, 0.3739, 0.1799, 0.4075, 0.1156, 0.4124, 0.1153, 0.3862, 0.1804, 0.3801, 0.1803, 0.41, 0.1155, 0.4149, 0.1151, 0.3923, 0.1802, 0.3862, 0.1804, 0.4124, 0.1153, 0.4235, 0.1104, 0.4706, 0.163, 0.3923, 0.1802, 0.4149, 0.1151, 0.4255, 0.1089, 0.4752, 0.1598, 0.4706, 0.163, 0.4235, 0.1104, 0.4276, 0.1073, 0.4795, 0.1565, 0.4752, 0.1598, 0.4255, 0.1089, 0.4298, 0.1055, 0.4836, 0.1532, 0.4795, 0.1565, 0.4276, 0.1073, 0.4324, 0.1033, 0.4875, 0.1499, 0.4836, 0.1532, 0.4298, 0.1055, 0.3739, 0.1799, 0.4114, 0.3002, 0.4063, 0.306, 0.3676, 0.1793, 0.3801, 0.1803, 0.4167, 0.2944, 0.4114, 0.3002, 0.3739, 0.1799, 0.3862, 0.1804, 0.4222, 0.2889, 0.4167, 0.2944, 0.3801, 0.1803, 0.3923, 0.1802, 0.4276, 0.2838, 0.4222, 0.2889, 0.3862, 0.1804, 0.4706, 0.163, 0.5164, 0.2503, 0.4276, 0.2838, 0.3923, 0.1802, 0.4752, 0.1598, 0.5226, 0.2496, 0.5164, 0.2503, 0.4706, 0.163, 0.4795, 0.1565, 0.529, 0.249, 0.5226, 0.2496, 0.4752, 0.1598, 0.4836, 0.1532, 0.5354, 0.2487, 0.529, 0.249, 0.4795, 0.1565, 0.4875, 0.1499, 0.5414, 0.2484, 0.5354, 0.2487, 0.4836, 0.1532, 0.4114, 0.3002, 0.4811, 0.3151, 0.4791, 0.3174, 0.4063, 0.306, 0.4167, 0.2944, 0.4831, 0.3131, 0.4811, 0.3151, 0.4114, 0.3002, 0.4222, 0.2889, 0.485, 0.3113, 0.4831, 0.3131, 0.4167, 0.2944, 0.4276, 0.2838, 0.487, 0.3096, 0.485, 0.3113, 0.4222, 0.2889, 0.5164, 0.2503, 0.5011, 0.3048, 0.487, 0.3096, 0.4276, 0.2838, 0.5226, 0.2496, 0.5038, 0.305, 0.5011, 0.3048, 0.5164, 0.2503, 0.529, 0.249, 0.5065, 0.3053, 0.5038, 0.305, 0.5226, 0.2496, 0.5354, 0.2487, 0.5094, 0.3058, 0.5065, 0.3053, 0.529, 0.249, 0.5414, 0.2484, 0.5128, 0.3066, 0.5094, 0.3058, 0.5354, 0.2487, 0.4811, 0.3151, 0.4868, 0.3376, 0.4841, 0.3368, 0.4791, 0.3174, 0.4831, 0.3131, 0.4892, 0.3382, 0.4868, 0.3376, 0.4811, 0.3151, 0.485, 0.3113, 0.4916, 0.3388, 0.4892, 0.3382, 0.4831, 0.3131, 0.487, 0.3096, 0.4942, 0.3393, 0.4916, 0.3388, 0.485, 0.3113, 0.5011, 0.3048, 0.5045, 0.3381, 0.4942, 0.3393, 0.487, 0.3096, 0.5038, 0.305, 0.507, 0.3376, 0.5045, 0.3381, 0.5011, 0.3048, 0.5065, 0.3053, 0.5097, 0.3371, 0.507, 0.3376, 0.5038, 0.305, 0.5094, 0.3058, 0.5127, 0.3364, 0.5097, 0.3371, 0.5065, 0.3053, 0.5128, 0.3066, 0.5161, 0.3355, 0.5127, 0.3364, 0.5094, 0.3058, 0.4868, 0.3376, 0.4456, 0.3842, 0.4408, 0.3832, 0.4841, 0.3368, 0.4892, 0.3382, 0.4505, 0.3852, 0.4456, 0.3842, 0.4868, 0.3376, 0.4916, 0.3388, 0.4552, 0.3862, 0.4505, 0.3852, 0.4892, 0.3382, 0.4942, 0.3393, 0.4599, 0.3871, 0.4552, 0.3862, 0.4916, 0.3388, 0.5045, 0.3381, 0.5234, 0.3982, 0.4599, 0.3871, 0.4942, 0.3393, 0.507, 0.3376, 0.5281, 0.3981, 0.5234, 0.3982, 0.5045, 0.3381, 0.5097, 0.3371, 0.5327, 0.398, 0.5281, 0.3981, 0.507, 0.3376, 0.5127, 0.3364, 0.5371, 0.398, 0.5327, 0.398, 0.5097, 0.3371, 0.5161, 0.3355, 0.5414, 0.398, 0.5371, 0.398, 0.5127, 0.3364, 0.4456, 0.3842, 0.4738, 0.4671, 0.4714, 0.467, 0.4408, 0.3832, 0.4505, 0.3852, 0.4761, 0.4673, 0.4738, 0.4671, 0.4456, 0.3842, 0.4552, 0.3862, 0.4784, 0.4676, 0.4761, 0.4673, 0.4505, 0.3852, 0.4599, 0.3871, 0.4809, 0.468, 0.4784, 0.4676, 0.4552, 0.3862, 0.5234, 0.3982, 0.495, 0.477, 0.4809, 0.468, 0.4599, 0.3871, 0.5281, 0.3981, 0.4972, 0.4786, 0.495, 0.477, 0.5234, 0.3982, 0.5327, 0.398, 0.4995, 0.4804, 0.4972, 0.4786, 0.5281, 0.3981, 0.5371, 0.398, 0.5019, 0.4824, 0.4995, 0.4804, 0.5327, 0.398, 0.5414, 0.398, 0.5045, 0.4848, 0.5019, 0.4824, 0.5371, 0.398, 0.4738, 0.4671, 0.4625, 0.4852, 0.4617, 0.4824, 0.4714, 0.467, 0.4761, 0.4673, 0.4633, 0.4878, 0.4625, 0.4852, 0.4738, 0.4671, 0.4784, 0.4676, 0.4641, 0.4902, 0.4633, 0.4878, 0.4761, 0.4673, 0.4809, 0.468, 0.4649, 0.4927, 0.4641, 0.4902, 0.4784, 0.4676, 0.495, 0.477, 0.4684, 0.4967, 0.4649, 0.4927, 0.4809, 0.468, 0.4972, 0.4786, 0.47, 0.4986, 0.4684, 0.4967, 0.495, 0.477, 0.4995, 0.4804, 0.4717, 0.5007, 0.47, 0.4986, 0.4972, 0.4786, 0.5019, 0.4824, 0.4738, 0.5031, 0.4717, 0.5007, 0.4995, 0.4804, 0.5045, 0.4848, 0.4766, 0.5061, 0.4738, 0.5031, 0.5019, 0.4824, 0.4625, 0.4852, 0.356, 0.4437, 0.3554, 0.4368, 0.4617, 0.4824, 0.4633, 0.4878, 0.3569, 0.4508, 0.356, 0.4437, 0.4625, 0.4852, 0.4641, 0.4902, 0.358, 0.4579, 0.3569, 0.4508, 0.4633, 0.4878, 0.4649, 0.4927, 0.3592, 0.4649, 0.358, 0.4579, 0.4641, 0.4902, 0.4684, 0.4967, 0.3841, 0.5743, 0.3592, 0.4649, 0.4649, 0.4927, 0.47, 0.4986, 0.3872, 0.58, 0.3841, 0.5743, 0.4684, 0.4967, 0.4717, 0.5007, 0.3902, 0.5857, 0.3872, 0.58, 0.47, 0.4986, 0.4738, 0.5031, 0.3932, 0.5912, 0.3902, 0.5857, 0.4717, 0.5007, 0.4766, 0.5061, 0.3958, 0.5961, 0.3932, 0.5912, 0.4738, 0.5031, 0.356, 0.4437, 0.285, 0.488, 0.2807, 0.4841, 0.3554, 0.4368, 0.3569, 0.4508, 0.2894, 0.492, 0.285, 0.488, 0.356, 0.4437, 0.358, 0.4579, 0.2937, 0.4963, 0.2894, 0.492, 0.3569, 0.4508, 0.3592, 0.4649, 0.2977, 0.5008, 0.2937, 0.4963, 0.358, 0.4579, 0.3841, 0.5743, 0.3269, 0.5885, 0.2977, 0.5008, 0.3592, 0.4649, 0.3872, 0.58, 0.3279, 0.5932, 0.3269, 0.5885, 0.3841, 0.5743, 0.3902, 0.5857, 0.3286, 0.5978, 0.3279, 0.5932, 0.3872, 0.58, 0.3932, 0.5912, 0.3291, 0.6022, 0.3286, 0.5978, 0.3902, 0.5857, 0.3958, 0.5961, 0.3295, 0.6063, 0.3291, 0.6022, 0.3932, 0.5912, 0.285, 0.488, 0.2339, 0.5841, 0.2326, 0.5824, 0.2807, 0.4841, 0.2894, 0.492, 0.2352, 0.5857, 0.2339, 0.5841, 0.285, 0.488, 0.2937, 0.4963, 0.2364, 0.5875, 0.2352, 0.5857, 0.2894, 0.492, 0.2977, 0.5008, 0.2377, 0.5894, 0.2364, 0.5875, 0.2937, 0.4963, 0.3269, 0.5885, 0.2386, 0.6052, 0.2377, 0.5894, 0.2977, 0.5008, 0.3279, 0.5932, 0.2384, 0.6077, 0.2386, 0.6052, 0.3269, 0.5885, 0.3286, 0.5978, 0.2382, 0.6102, 0.2384, 0.6077, 0.3279, 0.5932, 0.3291, 0.6022, 0.2378, 0.613, 0.2382, 0.6102, 0.3286, 0.5978, 0.3295, 0.6063, 0.2372, 0.6161, 0.2378, 0.613, 0.3291, 0.6022, 0.2339, 0.5841, 0.2163, 0.5863, 0.2176, 0.5843, 0.2326, 0.5824, 0.2352, 0.5857, 0.2151, 0.5881, 0.2163, 0.5863, 0.2339, 0.5841, 0.2364, 0.5875, 0.214, 0.5899, 0.2151, 0.5881, 0.2352, 0.5857, 0.2377, 0.5894, 0.2129, 0.5917, 0.214, 0.5899, 0.2364, 0.5875, 0.2386, 0.6052, 0.212, 0.5956, 0.2129, 0.5917, 0.2377, 0.5894, 0.2384, 0.6077, 0.2113, 0.5975, 0.212, 0.5956, 0.2386, 0.6052, 0.2382, 0.6102, 0.2106, 0.5997, 0.2113, 0.5975, 0.2384, 0.6077, 0.2378, 0.613, 0.2098, 0.6022, 0.2106, 0.5997, 0.2382, 0.6102, 0.2372, 0.6161, 0.2089, 0.6054, 0.2098, 0.6022, 0.2378, 0.613, 0.2163, 0.5863, 0.1895, 0.5144, 0.1921, 0.5099, 0.2176, 0.5843, 0.2151, 0.5881, 0.1869, 0.5188, 0.1895, 0.5144, 0.2163, 0.5863, 0.214, 0.5899, 0.1844, 0.5232, 0.1869, 0.5188, 0.2151, 0.5881, 0.2129, 0.5917, 0.1819, 0.5273, 0.1844, 0.5232, 0.214, 0.5899, 0.212, 0.5956, 0.1383, 0.574, 0.1819, 0.5273, 0.2129, 0.5917, 0.2113, 0.5975, 0.1349, 0.5772, 0.1383, 0.574, 0.212, 0.5956, 0.2106, 0.5997, 0.1314, 0.5805, 0.1349, 0.5772, 0.2113, 0.5975, 0.2098, 0.6022, 0.128, 0.5837, 0.1314, 0.5805, 0.2106, 0.5997, 0.2089, 0.6054, 0.1247, 0.5866, 0.128, 0.5837, 0.2098, 0.6022, 0.1895, 0.5144, 0.139, 0.5189, 0.14, 0.5166, 0.1921, 0.5099, 0.1869, 0.5188, 0.138, 0.5209, 0.139, 0.5189, 0.1895, 0.5144, 0.1844, 0.5232, 0.1369, 0.5228, 0.138, 0.5209, 0.1869, 0.5188, 0.1819, 0.5273, 0.1359, 0.5247, 0.1369, 0.5228, 0.1844, 0.5232, 0.1383, 0.574, 0.1274, 0.5325, 0.1359, 0.5247, 0.1819, 0.5273, 0.1349, 0.5772, 0.1254, 0.5334, 0.1274, 0.5325, 0.1383, 0.574, 0.1314, 0.5805, 0.1233, 0.5342, 0.1254, 0.5334, 0.1349, 0.5772, 0.128, 0.5837, 0.1209, 0.535, 0.1233, 0.5342, 0.1314, 0.5805, 0.1247, 0.5866, 0.1181, 0.5358, 0.1209, 0.535, 0.128, 0.5837, 0.139, 0.5189, 0.1282, 0.5025, 0.1307, 0.5025, 0.14, 0.5166, 0.138, 0.5209, 0.1259, 0.5026, 0.1282, 0.5025, 0.139, 0.5189, 0.1369, 0.5228, 0.1237, 0.5027, 0.1259, 0.5026, 0.138, 0.5209, 0.1359, 0.5247, 0.1213, 0.503, 0.1237, 0.5027, 0.1369, 0.5228, 0.1274, 0.5325, 0.1128, 0.5074, 0.1213, 0.503, 0.1359, 0.5247, 0.1254, 0.5334, 0.1109, 0.5087, 0.1128, 0.5074, 0.1274, 0.5325, 0.1233, 0.5342, 0.1089, 0.5102, 0.1109, 0.5087, 0.1254, 0.5334, 0.1209, 0.535, 0.1067, 0.5119, 0.1089, 0.5102, 0.1233, 0.5342, 0.1181, 0.5358, 0.1041, 0.514, 0.1067, 0.5119, 0.1209, 0.535, 0.1282, 0.5025, 0.1592, 0.4416, 0.1647, 0.4423, 0.1307, 0.5025, 0.1259, 0.5026, 0.1536, 0.4411, 0.1592, 0.4416, 0.1282, 0.5025, 0.1237, 0.5027, 0.1482, 0.4408, 0.1536, 0.4411, 0.1259, 0.5026, 0.1213, 0.503, 0.1427, 0.4408, 0.1482, 0.4408, 0.1237, 0.5027, 0.1128, 0.5074, 0.0674, 0.4528, 0.1427, 0.4408, 0.1213, 0.503, 0.1109, 0.5087, 0.06297, 0.4558, 0.0674, 0.4528, 0.1128, 0.5074, 0.1089, 0.5102, 0.05879, 0.4588, 0.06297, 0.4558, 0.1109, 0.5087, 0.1067, 0.5119, 0.05482, 0.4619, 0.05879, 0.4588, 0.1089, 0.5102, 0.1041, 0.514, 0.0511, 0.4648, 0.05482, 0.4619, 0.1067, 0.5119, 0.1592, 0.4416, 0.1311, 0.3214, 0.1366, 0.3159, 0.1647, 0.4423, 0.1536, 0.4411, 0.1254, 0.3269, 0.1311, 0.3214, 0.1592, 0.4416, 0.1482, 0.4408, 0.1196, 0.3321, 0.1254, 0.3269, 0.1536, 0.4411, 0.1427, 0.4408, 0.114, 0.3369, 0.1196, 0.3321, 0.1482, 0.4408, 0.0674, 0.4528, 0.02398, 0.3685, 0.114, 0.3369, 0.1427, 0.4408, 0.06297, 0.4558, 0.01801, 0.3693, 0.02398, 0.3685, 0.0674, 0.4528, 0.05879, 0.4588, 0.01187, 0.3699, 0.01801, 0.3693, 0.06297, 0.4558, 0.05482, 0.4619, 0.005818, 0.3704, 0.01187, 0.3699, 0.05879, 0.4588, 0.0511, 0.4648, 0.0001583, 0.3707, 0.005818, 0.3704, 0.05482, 0.4619, 0.1311, 0.3214, 0.05735, 0.3023, 0.05935, 0.3001, 0.1366, 0.3159, 0.1254, 0.3269, 0.05541, 0.3041, 0.05735, 0.3023, 0.1311, 0.3214, 0.1196, 0.3321, 0.05346, 0.3058, 0.05541, 0.3041, 0.1254, 0.3269, 0.114, 0.3369, 0.0515, 0.3075, 0.05346, 0.3058, 0.1196, 0.3321, 0.02398, 0.3685, 0.03818, 0.3118, 0.0515, 0.3075, 0.114, 0.3369, 0.01801, 0.3693, 0.03556, 0.3117, 0.03818, 0.3118, 0.02398, 0.3685, 0.01187, 0.3699, 0.03296, 0.3114, 0.03556, 0.3117, 0.01801, 0.3693, 0.005818, 0.3704, 0.03011, 0.3109, 0.03296, 0.3114, 0.01187, 0.3699, 0.0001583, 0.3707, 0.02681, 0.3102, 0.03011, 0.3109, 0.005818, 0.3704, 0.05735, 0.3023, 0.05233, 0.2802, 0.05489, 0.281, 0.05935, 0.3001, 0.05541, 0.3041, 0.04994, 0.2795, 0.05233, 0.2802, 0.05735, 0.3023, 0.05346, 0.3058, 0.0476, 0.2789, 0.04994, 0.2795, 0.05541, 0.3041, 0.0515, 0.3075, 0.04512, 0.2783, 0.0476, 0.2789, 0.05346, 0.3058, 0.03818, 0.3118, 0.03511, 0.2792, 0.04512, 0.2783, 0.0515, 0.3075, 0.03556, 0.3117, 0.03263, 0.2796, 0.03511, 0.2792, 0.03818, 0.3118, 0.03296, 0.3114, 0.02997, 0.2801, 0.03263, 0.2796, 0.03556, 0.3117, 0.03011, 0.3109, 0.02704, 0.2807, 0.02997, 0.2801, 0.03296, 0.3114, 0.02681, 0.3102, 0.02366, 0.2815, 0.02704, 0.2807, 0.03011, 0.3109, 0.05233, 0.2802, 0.09635, 0.2323, 0.1013, 0.2334, 0.05489, 0.281, 0.04994, 0.2795, 0.09147, 0.2313, 0.09635, 0.2323, 0.05233, 0.2802, 0.0476, 0.2789, 0.08668, 0.2302, 0.09147, 0.2313, 0.04994, 0.2795, 0.04512, 0.2783, 0.08201, 0.2293, 0.08668, 0.2302, 0.0476, 0.2789, 0.03511, 0.2792, 0.01816, 0.2166, 0.08201, 0.2293, 0.04512, 0.2783, 0.03263, 0.2796, 0.01363, 0.2165, 0.01816, 0.2166, 0.03511, 0.2792, 0.02997, 0.2801, 0.009118, 0.2164, 0.01363, 0.2165, 0.03263, 0.2796, 0.02704, 0.2807, 0.00472, 0.2164, 0.009118, 0.2164, 0.02997, 0.2801, 0.02366, 0.2815, 0.0005563, 0.2162, 0.00472, 0.2164, 0.02704, 0.2807, 0.09635, 0.2323, 0.06821, 0.1483, 0.07063, 0.1485, 0.1013, 0.2334, 0.09147, 0.2313, 0.06589, 0.1481, 0.06821, 0.1483, 0.09635, 0.2323, 0.08668, 0.2302, 0.06358, 0.1479, 0.06589, 0.1481, 0.09147, 0.2313, 0.08201, 0.2293, 0.0611, 0.1475, 0.06358, 0.1479, 0.08668, 0.2302, 0.01816, 0.2166, 0.04719, 0.1386, 0.0611, 0.1475, 0.08201, 0.2293, 0.01363, 0.2165, 0.04497, 0.1369, 0.04719, 0.1386, 0.01816, 0.2166, 0.009118, 0.2164, 0.04275, 0.1352, 0.04497, 0.1369, 0.01363, 0.2165, 0.00472, 0.2164, 0.0404, 0.1332, 0.04275, 0.1352, 0.009118, 0.2164, 0.0005563, 0.2162, 0.0378, 0.1309, 0.0404, 0.1332, 0.00472, 0.2164, 0.05674, 0.8447, 0.07077, 0.7891, 0.06943, 0.7871, 0.04967, 0.8484, 0.06302, 0.8411, 0.07181, 0.79, 0.07077, 0.7891, 0.05674, 0.8447, 0.06849, 0.8377, 0.07239, 0.7899, 0.07181, 0.79, 0.06302, 0.8411, 0.07328, 0.8347, 0.07238, 0.7887, 0.07239, 0.7899, 0.06849, 0.8377, 0.06422, 0.8413, 0.05183, 0.7755, 0.07238, 0.7887, 0.07328, 0.8347, 0.06176, 0.8453, 0.04195, 0.7716, 0.05183, 0.7755, 0.06422, 0.8413, 0.05858, 0.8503, 0.02962, 0.7681, 0.04195, 0.7716, 0.06176, 0.8453, 0.05489, 0.856, 0.01536, 0.7659, 0.02962, 0.7681, 0.05858, 0.8503, 0.05093, 0.8619, 0.0001583, 0.7652, 0.01536, 0.7659, 0.05489, 0.856, 0.07077, 0.7891, 0.09589, 0.8032, 0.09982, 0.8104, 0.06943, 0.7871, 0.07181, 0.79, 0.09248, 0.7959, 0.09589, 0.8032, 0.07077, 0.7891, 0.07239, 0.7899, 0.08962, 0.7882, 0.09248, 0.7959, 0.07181, 0.79, 0.07238, 0.7887, 0.08718, 0.7799, 0.08962, 0.7882, 0.07239, 0.7899, 0.05183, 0.7755, 0.1015, 0.7494, 0.08718, 0.7799, 0.07238, 0.7887, 0.04195, 0.7716, 0.1104, 0.721, 0.1015, 0.7494, 0.05183, 0.7755, 0.02962, 0.7681, 0.1199, 0.689, 0.1104, 0.721, 0.04195, 0.7716, 0.01536, 0.7659, 0.1302, 0.6539, 0.1199, 0.689, 0.02962, 0.7681, 0.0001583, 0.7652, 0.141, 0.6164, 0.1302, 0.6539, 0.01536, 0.7659, 0.09589, 0.8032, 0.07428, 0.8781, 0.07295, 0.8946, 0.09982, 0.8104, 0.09248, 0.7959, 0.07613, 0.8627, 0.07428, 0.8781, 0.09589, 0.8032, 0.08962, 0.7882, 0.07858, 0.849, 0.07613, 0.8627, 0.09248, 0.7959, 0.08718, 0.7799, 0.08164, 0.8373, 0.07858, 0.849, 0.08962, 0.7882, 0.1015, 0.7494, 0.1038, 0.8374, 0.08164, 0.8373, 0.08718, 0.7799, 0.1104, 0.721, 0.1117, 0.8417, 0.1038, 0.8374, 0.1015, 0.7494, 0.1199, 0.689, 0.1209, 0.8485, 0.1117, 0.8417, 0.1104, 0.721, 0.1302, 0.6539, 0.1309, 0.8578, 0.1209, 0.8485, 0.1199, 0.689, 0.141, 0.6164, 0.141, 0.8688, 0.1309, 0.8578, 0.1302, 0.6539, 0.07428, 0.8781, 0.05674, 0.8447, 0.04967, 0.8484, 0.07295, 0.8946, 0.07613, 0.8627, 0.06302, 0.8411, 0.05674, 0.8447, 0.07428, 0.8781, 0.07858, 0.849, 0.06849, 0.8377, 0.06302, 0.8411, 0.07613, 0.8627, 0.08164, 0.8373, 0.07328, 0.8347, 0.06849, 0.8377, 0.07858, 0.849, 0.1038, 0.8374, 0.06422, 0.8413, 0.07328, 0.8347, 0.08164, 0.8373, 0.1117, 0.8417, 0.06176, 0.8453, 0.06422, 0.8413, 0.1038, 0.8374, 0.1209, 0.8485, 0.05858, 0.8503, 0.06176, 0.8453, 0.1117, 0.8417, 0.1309, 0.8578, 0.05489, 0.856, 0.05858, 0.8503, 0.1209, 0.8485, 0.141, 0.8688, 0.05093, 0.8619, 0.05489, 0.856, 0.1309, 0.8578])
me_35.materials.append(mat_material)
me_35.use_remesh_fix_poles = True
me_35.use_remesh_preserve_attributes = False
me_35.use_mirror_vertex_groups = False
me_35.update()

# ---- objects
ob_light = bpy.data.objects.new('Light', light_light)
ob_camera = bpy.data.objects.new('Camera', cam_camera)
ob_35 = bpy.data.objects.new('35', me_35)

# ---- transforms, parenting, visibility, modifiers, constraints
ob_light.location = (4.076, 1.005, 5.904)
ob_light.rotation_euler = (0.6503, 0.05522, 1.866)
ob_light.lock_rotations_4d = False
ob_light.empty_display_type = 'ARROWS'
ob_light.color = (0.0, 0.0, 0.0, 0.0)
ob_light.lineart.crease_threshold = 0.0
ob_camera.location = (7.359, -6.926, 4.958)
ob_camera.rotation_euler = (1.109, 0.0, 0.8149)
ob_camera.lock_rotations_4d = False
ob_camera.empty_display_type = 'ARROWS'
ob_camera.color = (0.0, 0.0, 0.0, 0.0)
ob_camera.display_type = 'WIRE'
ob_camera.lineart.crease_threshold = 0.0
ob_35.location = (0.0, 0.0, 0.0)
ob_35.lineart.crease_threshold = 0.0

# ---- collection membership
col_collection.objects.link(ob_light)
col_collection.objects.link(ob_camera)
col_collection.objects.link(ob_35)

# ---- scene / render settings (as saved in the file)
scene.camera = ob_camera
scene.frame_start = 1; scene.frame_end = 250; scene.frame_set(1)
scene.render.engine = 'BLENDER_EEVEE_NEXT'
scene.cycles.use_denoising = False
scene.cycles.samples = 128
scene.cycles.sampling_pattern = 'TABULATED_SOBOL'
scene.cycles.use_adaptive_sampling = False
scene.cycles.use_light_tree = False
scene.view_settings.view_transform = 'Filmic'
bpy.context.view_layer.update()
